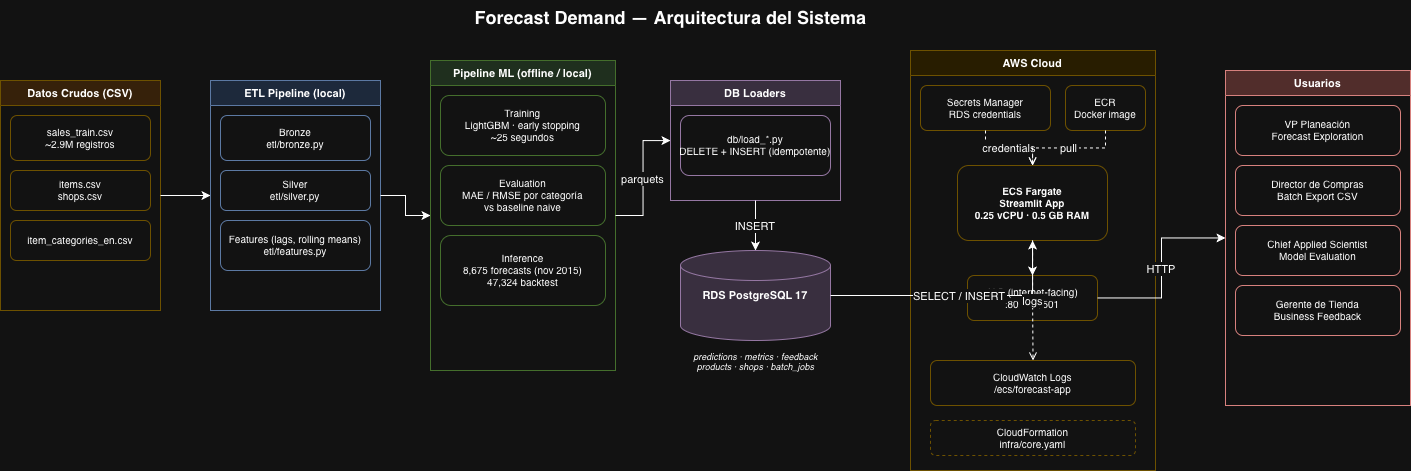

The diagram above was exported from draw.io. Its source (the exported page's mxGraphModel, read from the mxfile embedded in the PNG):
<mxGraphModel dx="1483" dy="1023" grid="1" gridSize="10" guides="1" tooltips="1" connect="1" arrows="1" fold="1" page="1" pageScale="1" pageWidth="1654" pageHeight="1169" math="0" shadow="0">
  <root>
    <mxCell id="0" />
    <mxCell id="1" parent="0" />
    <mxCell id="title" parent="1" style="text;html=1;align=center;fontStyle=1;fontSize=18;" value="Forecast Demand — Arquitectura del Sistema" vertex="1">
      <mxGeometry height="40" width="800" x="300" y="20" as="geometry" />
    </mxCell>
    <mxCell id="g1" parent="1" style="swimlane;startSize=25;fillColor=#FFE6CC;strokeColor=#d6b656;fontStyle=1;fontSize=11;" value="Datos Crudos (CSV)" vertex="1">
      <mxGeometry height="230" width="160" x="30" y="100" as="geometry" />
    </mxCell>
    <mxCell id="g1_1" parent="g1" style="rounded=1;fillColor=#ffffff;strokeColor=#d6b656;fontSize=10;" value="sales_train.csv&#10;~2.9M registros" vertex="1">
      <mxGeometry height="45" width="140" x="10" y="35" as="geometry" />
    </mxCell>
    <mxCell id="g1_2" parent="g1" style="rounded=1;fillColor=#ffffff;strokeColor=#d6b656;fontSize=10;" value="items.csv&#10;shops.csv" vertex="1">
      <mxGeometry height="40" width="140" x="10" y="90" as="geometry" />
    </mxCell>
    <mxCell id="g1_3" parent="g1" style="rounded=1;fillColor=#ffffff;strokeColor=#d6b656;fontSize=10;" value="item_categories_en.csv" vertex="1">
      <mxGeometry height="40" width="140" x="10" y="140" as="geometry" />
    </mxCell>
    <mxCell id="g2" parent="1" style="swimlane;startSize=25;fillColor=#DAE8FC;strokeColor=#6c8ebf;fontStyle=1;fontSize=11;" value="ETL Pipeline (local)" vertex="1">
      <mxGeometry height="230" width="170" x="240" y="100" as="geometry" />
    </mxCell>
    <mxCell id="g2_1" parent="g2" style="rounded=1;fillColor=#ffffff;strokeColor=#6c8ebf;fontSize=10;" value="Bronze&#10;etl/bronze.py" vertex="1">
      <mxGeometry height="45" width="150" x="10" y="35" as="geometry" />
    </mxCell>
    <mxCell id="g2_2" parent="g2" style="rounded=1;fillColor=#ffffff;strokeColor=#6c8ebf;fontSize=10;" value="Silver&#10;etl/silver.py" vertex="1">
      <mxGeometry height="40" width="150" x="10" y="90" as="geometry" />
    </mxCell>
    <mxCell id="g2_3" parent="g2" style="rounded=1;fillColor=#ffffff;strokeColor=#6c8ebf;fontSize=10;" value="Features (lags, rolling means)&#10;etl/features.py" vertex="1">
      <mxGeometry height="50" width="150" x="10" y="140" as="geometry" />
    </mxCell>
    <mxCell id="g3" parent="1" style="swimlane;startSize=25;fillColor=#D5E8D4;strokeColor=#82b366;fontStyle=1;fontSize=11;" value="Pipeline ML (offline / local)" vertex="1">
      <mxGeometry height="310" width="185" x="460" y="80" as="geometry" />
    </mxCell>
    <mxCell id="g3_1" parent="g3" style="rounded=1;fillColor=#ffffff;strokeColor=#82b366;fontSize=10;" value="Training&#10;LightGBM · early stopping&#10;~25 segundos" vertex="1">
      <mxGeometry height="60" width="165" x="10" y="35" as="geometry" />
    </mxCell>
    <mxCell id="g3_2" parent="g3" style="rounded=1;fillColor=#ffffff;strokeColor=#82b366;fontSize=10;" value="Evaluation&#10;MAE / RMSE por categoría&#10;vs baseline naive" vertex="1">
      <mxGeometry height="60" width="165" x="10" y="105" as="geometry" />
    </mxCell>
    <mxCell id="g3_3" parent="g3" style="rounded=1;fillColor=#ffffff;strokeColor=#82b366;fontSize=10;" value="Inference&#10;8,675 forecasts (nov 2015)&#10;47,324 backtest" vertex="1">
      <mxGeometry height="70" width="165" x="10" y="175" as="geometry" />
    </mxCell>
    <mxCell id="g4" parent="1" style="swimlane;startSize=25;fillColor=#E1D5E7;strokeColor=#9673a6;fontStyle=1;fontSize=11;" value="DB Loaders" vertex="1">
      <mxGeometry height="120" width="170" x="700" y="100" as="geometry" />
    </mxCell>
    <mxCell id="g4_1" parent="g4" style="rounded=1;fillColor=#ffffff;strokeColor=#9673a6;fontSize=10;" value="db/load_*.py&#10;DELETE + INSERT (idempotente)" vertex="1">
      <mxGeometry height="60" width="150" x="10" y="35" as="geometry" />
    </mxCell>
    <mxCell id="rds" parent="1" style="shape=cylinder3;whiteSpace=wrap;html=1;fillColor=#E1D5E7;strokeColor=#9673a6;fontStyle=1;fontSize=11;" value="RDS PostgreSQL 17" vertex="1">
      <mxGeometry height="90" width="150" x="710" y="270" as="geometry" />
    </mxCell>
    <mxCell id="rds_lbl" parent="1" style="text;html=1;align=center;fontSize=9;fontStyle=2;" value="predictions · metrics · feedback&#10;products · shops · batch_jobs" vertex="1">
      <mxGeometry height="35" width="180" x="695" y="365" as="geometry" />
    </mxCell>
    <mxCell id="g5" parent="1" style="swimlane;startSize=25;fillColor=#FFF2CC;strokeColor=#d6b656;fontStyle=1;fontSize=11;" value="AWS Cloud" vertex="1">
      <mxGeometry height="420" width="245" x="940" y="70" as="geometry" />
    </mxCell>
    <mxCell id="g5_sm" parent="g5" style="rounded=1;fillColor=#ffffff;strokeColor=#d6b656;fontSize=10;" value="Secrets Manager&#10;RDS credentials" vertex="1">
      <mxGeometry height="45" width="130" x="10" y="35" as="geometry" />
    </mxCell>
    <mxCell id="g5_ecr" parent="g5" style="rounded=1;fillColor=#ffffff;strokeColor=#d6b656;fontSize=10;" value="ECR&#10;Docker image" vertex="1">
      <mxGeometry height="45" width="80" x="155" y="35" as="geometry" />
    </mxCell>
    <mxCell id="g5_ecs" parent="g5" style="rounded=1;fillColor=#ffffff;strokeColor=#d6b656;fontStyle=1;fontSize=10;" value="ECS Fargate&#10;Streamlit App&#10;0.25 vCPU · 0.5 GB RAM" vertex="1">
      <mxGeometry height="75" width="150" x="47" y="115" as="geometry" />
    </mxCell>
    <mxCell id="g5_alb" parent="g5" style="rounded=1;fillColor=#ffffff;strokeColor=#d6b656;fontSize=10;" value="ALB (internet-facing)&#10;:80 → :8501" vertex="1">
      <mxGeometry height="45" width="130" x="57" y="225" as="geometry" />
    </mxCell>
    <mxCell id="g5_cw" parent="g5" style="rounded=1;fillColor=#ffffff;strokeColor=#d6b656;fontSize=10;" value="CloudWatch Logs&#10;/ecs/forecast-app" vertex="1">
      <mxGeometry height="45" width="205" x="20" y="310" as="geometry" />
    </mxCell>
    <mxCell id="g5_cfn" parent="g5" style="rounded=1;fillColor=#ffffff;strokeColor=#d6b656;fontSize=10;dashed=1;" value="CloudFormation&#10;infra/core.yaml" vertex="1">
      <mxGeometry height="35" width="205" x="20" y="370" as="geometry" />
    </mxCell>
    <mxCell id="g6" parent="1" style="swimlane;startSize=25;fillColor=#F8CECC;strokeColor=#b85450;fontStyle=1;fontSize=11;" value="Usuarios" vertex="1">
      <mxGeometry height="335" width="185" x="1255" y="90" as="geometry" />
    </mxCell>
    <mxCell id="g6_1" parent="g6" style="rounded=1;fillColor=#ffffff;strokeColor=#b85450;fontSize=10;" value="VP Planeación&#10;Forecast Exploration" vertex="1">
      <mxGeometry height="50" width="165" x="10" y="35" as="geometry" />
    </mxCell>
    <mxCell id="g6_2" parent="g6" style="rounded=1;fillColor=#ffffff;strokeColor=#b85450;fontSize=10;" value="Director de Compras&#10;Batch Export CSV" vertex="1">
      <mxGeometry height="50" width="165" x="10" y="95" as="geometry" />
    </mxCell>
    <mxCell id="g6_3" parent="g6" style="rounded=1;fillColor=#ffffff;strokeColor=#b85450;fontSize=10;" value="Chief Applied Scientist&#10;Model Evaluation" vertex="1">
      <mxGeometry height="50" width="165" x="10" y="155" as="geometry" />
    </mxCell>
    <mxCell id="g6_4" parent="g6" style="rounded=1;fillColor=#ffffff;strokeColor=#b85450;fontSize=10;" value="Gerente de Tienda&#10;Business Feedback" vertex="1">
      <mxGeometry height="50" width="165" x="10" y="215" as="geometry" />
    </mxCell>
    <mxCell id="e1" edge="1" parent="1" source="g1" style="edgeStyle=orthogonalEdgeStyle;rounded=0;" target="g2">
      <mxGeometry relative="1" as="geometry" />
    </mxCell>
    <mxCell id="e2" edge="1" parent="1" source="g2" style="edgeStyle=orthogonalEdgeStyle;rounded=0;" target="g3">
      <mxGeometry relative="1" as="geometry" />
    </mxCell>
    <mxCell id="e3" edge="1" parent="1" source="g3" style="edgeStyle=orthogonalEdgeStyle;rounded=0;" target="g4" value="parquets">
      <mxGeometry relative="1" as="geometry" />
    </mxCell>
    <mxCell id="e4" edge="1" parent="1" source="g4" style="edgeStyle=orthogonalEdgeStyle;rounded=0;" target="rds" value="INSERT">
      <mxGeometry relative="1" as="geometry" />
    </mxCell>
    <mxCell id="e5" edge="1" parent="1" source="rds" style="edgeStyle=orthogonalEdgeStyle;rounded=0;" target="g5_ecs" value="SELECT / INSERT">
      <mxGeometry relative="1" as="geometry" />
    </mxCell>
    <mxCell id="e6" edge="1" parent="1" source="g5_sm" style="edgeStyle=orthogonalEdgeStyle;rounded=0;dashed=1;endArrow=open;endFill=0;" target="g5_ecs" value="credentials">
      <mxGeometry relative="1" as="geometry" />
    </mxCell>
    <mxCell id="e7" edge="1" parent="1" source="g5_ecr" style="edgeStyle=orthogonalEdgeStyle;rounded=0;dashed=1;endArrow=open;endFill=0;" target="g5_ecs" value="pull">
      <mxGeometry relative="1" as="geometry" />
    </mxCell>
    <mxCell id="e8" edge="1" parent="1" source="g5_ecs" style="edgeStyle=orthogonalEdgeStyle;rounded=0;" target="g5_alb">
      <mxGeometry relative="1" as="geometry" />
    </mxCell>
    <mxCell id="e9" edge="1" parent="1" source="g5_ecs" style="edgeStyle=orthogonalEdgeStyle;rounded=0;dashed=1;endArrow=open;endFill=0;" target="g5_cw" value="logs">
      <mxGeometry relative="1" as="geometry" />
    </mxCell>
    <mxCell id="e10" edge="1" parent="1" source="g5_alb" style="edgeStyle=orthogonalEdgeStyle;rounded=0;" target="g6" value="HTTP">
      <mxGeometry relative="1" as="geometry" />
    </mxCell>
  </root>
</mxGraphModel>